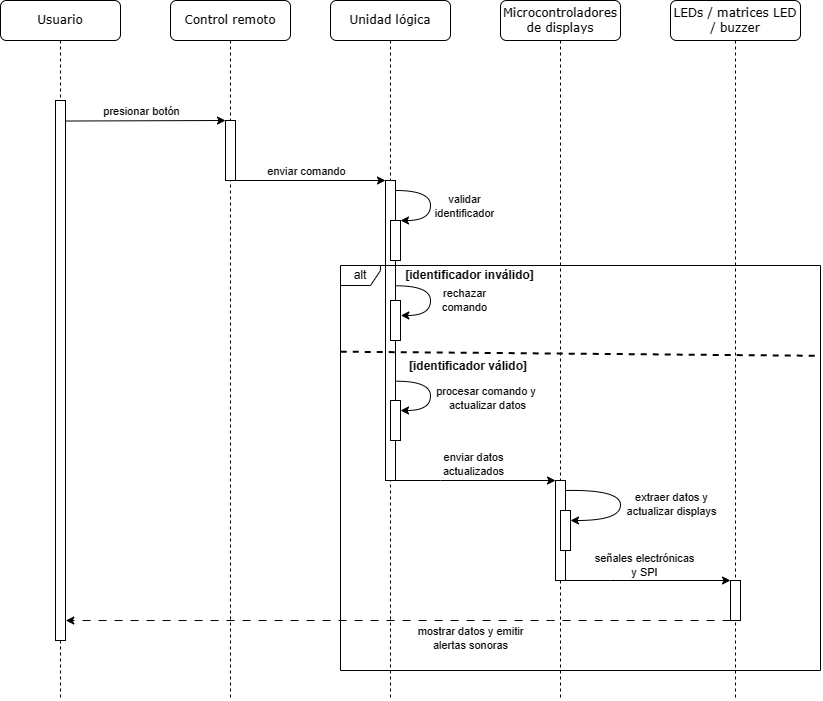

The diagram above was exported from draw.io. Its source (the exported page's mxGraphModel, read from the mxfile embedded in the PNG):
<mxGraphModel dx="1809" dy="1066" grid="1" gridSize="10" guides="1" tooltips="1" connect="1" arrows="1" fold="1" page="1" pageScale="1" pageWidth="1100" pageHeight="850" background="none" math="0" shadow="0">
  <root>
    <mxCell id="0" />
    <mxCell id="1" parent="0" />
    <mxCell id="7baba1c4bc27f4b0-2" value="Control remoto" style="shape=umlLifeline;perimeter=lifelinePerimeter;whiteSpace=wrap;html=1;container=1;collapsible=0;recursiveResize=0;outlineConnect=0;rounded=1;shadow=0;comic=0;labelBackgroundColor=none;strokeWidth=1;fontFamily=Verdana;fontSize=12;align=center;" parent="1" vertex="1">
      <mxGeometry x="250" y="80" width="120" height="700" as="geometry" />
    </mxCell>
    <mxCell id="_kQIhS6sLtN3Z4u0_AEb-4" value="" style="rounded=0;whiteSpace=wrap;html=1;" vertex="1" parent="7baba1c4bc27f4b0-2">
      <mxGeometry x="55" y="120" width="10" height="60" as="geometry" />
    </mxCell>
    <mxCell id="7baba1c4bc27f4b0-3" value="Unidad lógica" style="shape=umlLifeline;perimeter=lifelinePerimeter;whiteSpace=wrap;html=1;container=1;collapsible=0;recursiveResize=0;outlineConnect=0;rounded=1;shadow=0;comic=0;labelBackgroundColor=none;strokeWidth=1;fontFamily=Verdana;fontSize=12;align=center;" parent="1" vertex="1">
      <mxGeometry x="410" y="80" width="120" height="700" as="geometry" />
    </mxCell>
    <mxCell id="_kQIhS6sLtN3Z4u0_AEb-8" value="" style="rounded=0;whiteSpace=wrap;html=1;" vertex="1" parent="7baba1c4bc27f4b0-3">
      <mxGeometry x="55" y="180" width="10" height="300" as="geometry" />
    </mxCell>
    <mxCell id="_kQIhS6sLtN3Z4u0_AEb-9" value="" style="endArrow=classic;html=1;rounded=0;exitX=1.03;exitY=0.151;exitDx=0;exitDy=0;edgeStyle=orthogonalEdgeStyle;curved=1;entryX=1;entryY=0;entryDx=0;entryDy=0;exitPerimeter=0;" edge="1" parent="7baba1c4bc27f4b0-3" target="_kQIhS6sLtN3Z4u0_AEb-11">
      <mxGeometry width="50" height="50" relative="1" as="geometry">
        <mxPoint x="65.12999999999995" y="189.99999999999997" as="sourcePoint" />
        <mxPoint x="64.99999999999996" y="226.17999999999998" as="targetPoint" />
        <Array as="points">
          <mxPoint x="100" y="190" />
          <mxPoint x="100" y="220" />
        </Array>
      </mxGeometry>
    </mxCell>
    <mxCell id="_kQIhS6sLtN3Z4u0_AEb-10" value="validar &lt;br&gt;identificador" style="edgeLabel;html=1;align=center;verticalAlign=middle;resizable=0;points=[];" vertex="1" connectable="0" parent="_kQIhS6sLtN3Z4u0_AEb-9">
      <mxGeometry x="-0.1339" y="-1" relative="1" as="geometry">
        <mxPoint x="34" y="9" as="offset" />
      </mxGeometry>
    </mxCell>
    <mxCell id="_kQIhS6sLtN3Z4u0_AEb-11" value="" style="rounded=0;whiteSpace=wrap;html=1;" vertex="1" parent="7baba1c4bc27f4b0-3">
      <mxGeometry x="60" y="220" width="10" height="40" as="geometry" />
    </mxCell>
    <mxCell id="_kQIhS6sLtN3Z4u0_AEb-13" value="" style="endArrow=none;dashed=1;html=1;strokeWidth=2;rounded=0;exitX=0.001;exitY=0.609;exitDx=0;exitDy=0;exitPerimeter=0;entryX=1;entryY=0.223;entryDx=0;entryDy=0;entryPerimeter=0;" edge="1" parent="7baba1c4bc27f4b0-3" target="_kQIhS6sLtN3Z4u0_AEb-12">
      <mxGeometry width="50" height="50" relative="1" as="geometry">
        <mxPoint x="10.230000000000018" y="351.16999999999985" as="sourcePoint" />
        <mxPoint x="500" y="352" as="targetPoint" />
      </mxGeometry>
    </mxCell>
    <mxCell id="_kQIhS6sLtN3Z4u0_AEb-14" value="[identificador inválido]" style="text;html=1;strokeColor=none;fillColor=none;align=center;verticalAlign=middle;whiteSpace=wrap;rounded=0;fontStyle=1" vertex="1" parent="7baba1c4bc27f4b0-3">
      <mxGeometry x="74.5" y="265" width="131" height="20" as="geometry" />
    </mxCell>
    <mxCell id="_kQIhS6sLtN3Z4u0_AEb-15" value="[identificador válido]" style="text;html=1;strokeColor=none;fillColor=none;align=center;verticalAlign=middle;whiteSpace=wrap;rounded=0;fontStyle=1" vertex="1" parent="7baba1c4bc27f4b0-3">
      <mxGeometry x="74.5" y="356" width="128.12" height="20" as="geometry" />
    </mxCell>
    <mxCell id="_kQIhS6sLtN3Z4u0_AEb-17" value="" style="rounded=0;whiteSpace=wrap;html=1;" vertex="1" parent="7baba1c4bc27f4b0-3">
      <mxGeometry x="60" y="300" width="10" height="40" as="geometry" />
    </mxCell>
    <mxCell id="_kQIhS6sLtN3Z4u0_AEb-18" value="" style="endArrow=classic;html=1;rounded=0;exitX=1.039;exitY=0.351;exitDx=0;exitDy=0;edgeStyle=orthogonalEdgeStyle;curved=1;entryX=1.032;entryY=0.375;entryDx=0;entryDy=0;entryPerimeter=0;exitPerimeter=0;" edge="1" parent="7baba1c4bc27f4b0-3" source="_kQIhS6sLtN3Z4u0_AEb-8" target="_kQIhS6sLtN3Z4u0_AEb-17">
      <mxGeometry width="50" height="50" relative="1" as="geometry">
        <mxPoint x="64.99999999999994" y="285" as="sourcePoint" />
        <mxPoint x="69.87" y="315" as="targetPoint" />
        <Array as="points">
          <mxPoint x="100" y="285" />
          <mxPoint x="100" y="315" />
        </Array>
      </mxGeometry>
    </mxCell>
    <mxCell id="_kQIhS6sLtN3Z4u0_AEb-19" value="rechazar &lt;br&gt;comando" style="edgeLabel;html=1;align=center;verticalAlign=middle;resizable=0;points=[];" vertex="1" connectable="0" parent="_kQIhS6sLtN3Z4u0_AEb-18">
      <mxGeometry x="-0.1339" y="-1" relative="1" as="geometry">
        <mxPoint x="34" y="9" as="offset" />
      </mxGeometry>
    </mxCell>
    <mxCell id="_kQIhS6sLtN3Z4u0_AEb-20" value="" style="rounded=0;whiteSpace=wrap;html=1;" vertex="1" parent="7baba1c4bc27f4b0-3">
      <mxGeometry x="60" y="400" width="10" height="40" as="geometry" />
    </mxCell>
    <mxCell id="_kQIhS6sLtN3Z4u0_AEb-21" value="" style="endArrow=classic;html=1;rounded=0;exitX=1.039;exitY=0.669;exitDx=0;exitDy=0;edgeStyle=orthogonalEdgeStyle;curved=1;exitPerimeter=0;" edge="1" parent="7baba1c4bc27f4b0-3" source="_kQIhS6sLtN3Z4u0_AEb-8">
      <mxGeometry width="50" height="50" relative="1" as="geometry">
        <mxPoint x="70" y="380" as="sourcePoint" />
        <mxPoint x="70" y="410" as="targetPoint" />
        <Array as="points">
          <mxPoint x="100" y="381" />
          <mxPoint x="100" y="410" />
        </Array>
      </mxGeometry>
    </mxCell>
    <mxCell id="_kQIhS6sLtN3Z4u0_AEb-22" value="procesar comando y&amp;nbsp;&lt;br&gt;actualizar datos" style="edgeLabel;html=1;align=center;verticalAlign=middle;resizable=0;points=[];" vertex="1" connectable="0" parent="_kQIhS6sLtN3Z4u0_AEb-21">
      <mxGeometry x="-0.1339" y="-1" relative="1" as="geometry">
        <mxPoint x="57" y="11" as="offset" />
      </mxGeometry>
    </mxCell>
    <mxCell id="7baba1c4bc27f4b0-4" value="Microcontroladores de displays" style="shape=umlLifeline;perimeter=lifelinePerimeter;whiteSpace=wrap;html=1;container=1;collapsible=0;recursiveResize=0;outlineConnect=0;rounded=1;shadow=0;comic=0;labelBackgroundColor=none;strokeWidth=1;fontFamily=Verdana;fontSize=12;align=center;size=40;" parent="1" vertex="1">
      <mxGeometry x="580" y="80" width="120" height="700" as="geometry" />
    </mxCell>
    <mxCell id="7baba1c4bc27f4b0-5" value="LEDs / matrices LED / buzzer" style="shape=umlLifeline;perimeter=lifelinePerimeter;whiteSpace=wrap;html=1;container=1;collapsible=0;recursiveResize=0;outlineConnect=0;rounded=1;shadow=0;comic=0;labelBackgroundColor=none;strokeWidth=1;fontFamily=Verdana;fontSize=12;align=center;" parent="1" vertex="1">
      <mxGeometry x="750" y="80" width="130" height="700" as="geometry" />
    </mxCell>
    <mxCell id="7baba1c4bc27f4b0-8" value="Usuario" style="shape=umlLifeline;perimeter=lifelinePerimeter;whiteSpace=wrap;html=1;container=1;collapsible=0;recursiveResize=0;outlineConnect=0;rounded=1;shadow=0;comic=0;labelBackgroundColor=none;strokeWidth=1;fontFamily=Verdana;fontSize=12;align=center;" parent="1" vertex="1">
      <mxGeometry x="80" y="80" width="120" height="700" as="geometry" />
    </mxCell>
    <mxCell id="_kQIhS6sLtN3Z4u0_AEb-2" value="" style="rounded=0;whiteSpace=wrap;html=1;" vertex="1" parent="7baba1c4bc27f4b0-8">
      <mxGeometry x="55" y="100" width="10" height="540" as="geometry" />
    </mxCell>
    <mxCell id="_kQIhS6sLtN3Z4u0_AEb-3" value="" style="endArrow=classic;html=1;rounded=0;exitX=1.032;exitY=0.038;exitDx=0;exitDy=0;exitPerimeter=0;entryX=0;entryY=0;entryDx=0;entryDy=0;" edge="1" parent="1" source="_kQIhS6sLtN3Z4u0_AEb-2" target="_kQIhS6sLtN3Z4u0_AEb-4">
      <mxGeometry width="50" height="50" relative="1" as="geometry">
        <mxPoint x="310" y="200" as="sourcePoint" />
        <mxPoint x="360" y="150" as="targetPoint" />
      </mxGeometry>
    </mxCell>
    <mxCell id="_kQIhS6sLtN3Z4u0_AEb-5" value="presionar botón" style="edgeLabel;html=1;align=center;verticalAlign=middle;resizable=0;points=[];" vertex="1" connectable="0" parent="_kQIhS6sLtN3Z4u0_AEb-3">
      <mxGeometry x="-0.1339" y="-1" relative="1" as="geometry">
        <mxPoint x="6" y="-11" as="offset" />
      </mxGeometry>
    </mxCell>
    <mxCell id="_kQIhS6sLtN3Z4u0_AEb-6" value="" style="endArrow=classic;html=1;rounded=0;exitX=1;exitY=1;exitDx=0;exitDy=0;entryX=0;entryY=0;entryDx=0;entryDy=0;" edge="1" parent="1" source="_kQIhS6sLtN3Z4u0_AEb-4" target="_kQIhS6sLtN3Z4u0_AEb-8">
      <mxGeometry width="50" height="50" relative="1" as="geometry">
        <mxPoint x="330" y="260" as="sourcePoint" />
        <mxPoint x="460" y="260" as="targetPoint" />
      </mxGeometry>
    </mxCell>
    <mxCell id="_kQIhS6sLtN3Z4u0_AEb-7" value="enviar comando" style="edgeLabel;html=1;align=center;verticalAlign=middle;resizable=0;points=[];" vertex="1" connectable="0" parent="_kQIhS6sLtN3Z4u0_AEb-6">
      <mxGeometry x="-0.1339" y="-1" relative="1" as="geometry">
        <mxPoint x="6" y="-11" as="offset" />
      </mxGeometry>
    </mxCell>
    <mxCell id="_kQIhS6sLtN3Z4u0_AEb-12" value="alt" style="shape=umlFrame;whiteSpace=wrap;html=1;pointerEvents=0;width=40;height=20;" vertex="1" parent="1">
      <mxGeometry x="420" y="345" width="480" height="405" as="geometry" />
    </mxCell>
    <mxCell id="_kQIhS6sLtN3Z4u0_AEb-33" style="edgeStyle=orthogonalEdgeStyle;rounded=0;orthogonalLoop=1;jettySize=auto;html=1;exitX=1;exitY=1;exitDx=0;exitDy=0;entryX=0;entryY=0;entryDx=0;entryDy=0;" edge="1" parent="1" source="_kQIhS6sLtN3Z4u0_AEb-26" target="_kQIhS6sLtN3Z4u0_AEb-32">
      <mxGeometry relative="1" as="geometry">
        <Array as="points">
          <mxPoint x="690" y="660" />
          <mxPoint x="690" y="660" />
        </Array>
      </mxGeometry>
    </mxCell>
    <mxCell id="_kQIhS6sLtN3Z4u0_AEb-36" value="señales electrónicas &lt;br&gt;y SPI" style="edgeLabel;html=1;align=center;verticalAlign=middle;resizable=0;points=[];" vertex="1" connectable="0" parent="_kQIhS6sLtN3Z4u0_AEb-33">
      <mxGeometry x="-0.1849" y="-2" relative="1" as="geometry">
        <mxPoint x="11" y="-18" as="offset" />
      </mxGeometry>
    </mxCell>
    <mxCell id="_kQIhS6sLtN3Z4u0_AEb-26" value="" style="rounded=0;whiteSpace=wrap;html=1;" vertex="1" parent="1">
      <mxGeometry x="635" y="560" width="10" height="100" as="geometry" />
    </mxCell>
    <mxCell id="_kQIhS6sLtN3Z4u0_AEb-27" style="edgeStyle=orthogonalEdgeStyle;rounded=0;orthogonalLoop=1;jettySize=auto;html=1;exitX=1;exitY=1;exitDx=0;exitDy=0;entryX=0;entryY=0;entryDx=0;entryDy=0;" edge="1" parent="1" source="_kQIhS6sLtN3Z4u0_AEb-8" target="_kQIhS6sLtN3Z4u0_AEb-26">
      <mxGeometry relative="1" as="geometry">
        <Array as="points">
          <mxPoint x="520" y="560" />
          <mxPoint x="520" y="560" />
        </Array>
      </mxGeometry>
    </mxCell>
    <mxCell id="_kQIhS6sLtN3Z4u0_AEb-28" value="enviar datos &lt;br&gt;actualizados" style="edgeLabel;html=1;align=center;verticalAlign=middle;resizable=0;points=[];" vertex="1" connectable="0" parent="_kQIhS6sLtN3Z4u0_AEb-27">
      <mxGeometry x="-0.0984" relative="1" as="geometry">
        <mxPoint x="6" y="-17" as="offset" />
      </mxGeometry>
    </mxCell>
    <mxCell id="_kQIhS6sLtN3Z4u0_AEb-29" value="" style="rounded=0;whiteSpace=wrap;html=1;" vertex="1" parent="1">
      <mxGeometry x="640" y="590" width="10" height="40" as="geometry" />
    </mxCell>
    <mxCell id="_kQIhS6sLtN3Z4u0_AEb-30" value="" style="endArrow=classic;html=1;rounded=0;edgeStyle=orthogonalEdgeStyle;curved=1;entryX=1;entryY=0.25;entryDx=0;entryDy=0;" edge="1" parent="1" target="_kQIhS6sLtN3Z4u0_AEb-29">
      <mxGeometry width="50" height="50" relative="1" as="geometry">
        <mxPoint x="645" y="570" as="sourcePoint" />
        <mxPoint x="670" y="589" as="targetPoint" />
        <Array as="points">
          <mxPoint x="700" y="569" />
          <mxPoint x="700" y="600" />
        </Array>
      </mxGeometry>
    </mxCell>
    <mxCell id="_kQIhS6sLtN3Z4u0_AEb-31" value="extraer datos y &lt;br&gt;actualizar displays" style="edgeLabel;html=1;align=center;verticalAlign=middle;resizable=0;points=[];" vertex="1" connectable="0" parent="_kQIhS6sLtN3Z4u0_AEb-30">
      <mxGeometry x="-0.1339" y="-1" relative="1" as="geometry">
        <mxPoint x="51" y="11" as="offset" />
      </mxGeometry>
    </mxCell>
    <mxCell id="_kQIhS6sLtN3Z4u0_AEb-34" style="edgeStyle=orthogonalEdgeStyle;rounded=0;orthogonalLoop=1;jettySize=auto;html=1;exitX=0;exitY=1;exitDx=0;exitDy=0;entryX=1.028;entryY=0.963;entryDx=0;entryDy=0;entryPerimeter=0;dashed=1;dashPattern=8 8;" edge="1" parent="1" source="_kQIhS6sLtN3Z4u0_AEb-32" target="_kQIhS6sLtN3Z4u0_AEb-2">
      <mxGeometry relative="1" as="geometry">
        <Array as="points">
          <mxPoint x="630" y="700" />
          <mxPoint x="630" y="700" />
        </Array>
      </mxGeometry>
    </mxCell>
    <mxCell id="_kQIhS6sLtN3Z4u0_AEb-35" value="mostrar datos y emitir &lt;br&gt;alertas sonoras" style="edgeLabel;html=1;align=center;verticalAlign=middle;resizable=0;points=[];" vertex="1" connectable="0" parent="_kQIhS6sLtN3Z4u0_AEb-34">
      <mxGeometry x="-0.2968" relative="1" as="geometry">
        <mxPoint x="-26" y="17" as="offset" />
      </mxGeometry>
    </mxCell>
    <mxCell id="_kQIhS6sLtN3Z4u0_AEb-32" value="" style="rounded=0;whiteSpace=wrap;html=1;" vertex="1" parent="1">
      <mxGeometry x="810" y="660" width="10" height="40" as="geometry" />
    </mxCell>
  </root>
</mxGraphModel>